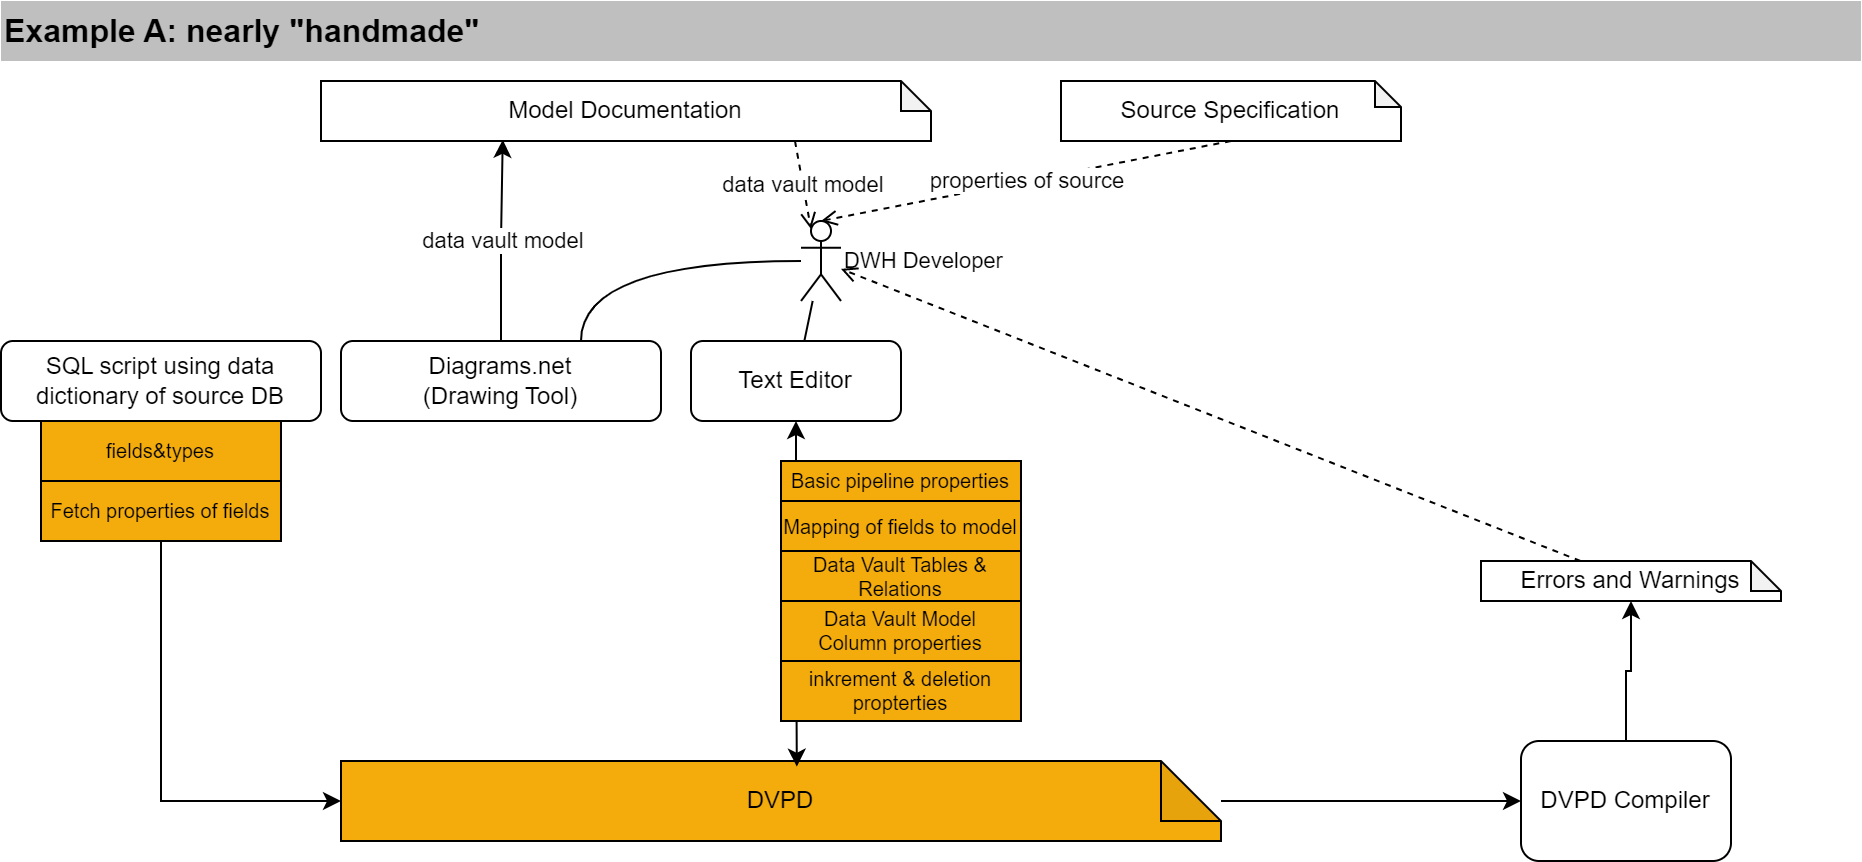

The diagram above was exported from draw.io. Its source (the exported page's mxGraphModel, read from the mxfile embedded in the PNG):
<mxGraphModel dx="1235" dy="726" grid="1" gridSize="10" guides="1" tooltips="1" connect="1" arrows="1" fold="1" page="1" pageScale="1" pageWidth="1169" pageHeight="1654" math="0" shadow="0">
  <root>
    <mxCell id="0" />
    <mxCell id="1" parent="0" />
    <mxCell id="XJ6b9KdQrqp1vy3ghaq9-2" value="SQL script using data dictionary of source DB" style="rounded=1;whiteSpace=wrap;html=1;" parent="1" vertex="1">
      <mxGeometry x="40" y="190" width="160" height="40" as="geometry" />
    </mxCell>
    <mxCell id="XJ6b9KdQrqp1vy3ghaq9-12" style="edgeStyle=orthogonalEdgeStyle;rounded=0;orthogonalLoop=1;jettySize=auto;html=1;entryX=0;entryY=0.5;entryDx=0;entryDy=0;" parent="1" source="XJ6b9KdQrqp1vy3ghaq9-3" target="XJ6b9KdQrqp1vy3ghaq9-11" edge="1">
      <mxGeometry relative="1" as="geometry" />
    </mxCell>
    <mxCell id="XJ6b9KdQrqp1vy3ghaq9-3" value="DVPD" style="shape=note;whiteSpace=wrap;html=1;backgroundOutline=1;darkOpacity=0.05;fillColor=#F3AC0C;gradientColor=none;" parent="1" vertex="1">
      <mxGeometry x="210" y="400" width="440" height="40" as="geometry" />
    </mxCell>
    <mxCell id="XJ6b9KdQrqp1vy3ghaq9-13" value="" style="edgeStyle=orthogonalEdgeStyle;rounded=0;orthogonalLoop=1;jettySize=auto;html=1;entryX=0.518;entryY=0.071;entryDx=0;entryDy=0;entryPerimeter=0;startArrow=classic;startFill=1;" parent="1" source="XJ6b9KdQrqp1vy3ghaq9-5" target="XJ6b9KdQrqp1vy3ghaq9-3" edge="1">
      <mxGeometry relative="1" as="geometry" />
    </mxCell>
    <mxCell id="XJ6b9KdQrqp1vy3ghaq9-5" value="Text Editor" style="rounded=1;whiteSpace=wrap;html=1;" parent="1" vertex="1">
      <mxGeometry x="385" y="190" width="105" height="40" as="geometry" />
    </mxCell>
    <mxCell id="XJ6b9KdQrqp1vy3ghaq9-10" value="data vault model" style="rounded=0;orthogonalLoop=1;jettySize=auto;html=1;exitX=0.777;exitY=1;exitDx=0;exitDy=0;exitPerimeter=0;dashed=1;endArrow=open;endFill=0;entryX=0.25;entryY=0.1;entryDx=0;entryDy=0;entryPerimeter=0;" parent="1" source="XJ6b9KdQrqp1vy3ghaq9-6" target="SHAmAD_ecb-zwq3bcNpp-13" edge="1">
      <mxGeometry relative="1" as="geometry" />
    </mxCell>
    <mxCell id="XJ6b9KdQrqp1vy3ghaq9-6" value="Model Documentation" style="shape=note;whiteSpace=wrap;html=1;backgroundOutline=1;darkOpacity=0.05;size=15;" parent="1" vertex="1">
      <mxGeometry x="200" y="60" width="305" height="30" as="geometry" />
    </mxCell>
    <mxCell id="XJ6b9KdQrqp1vy3ghaq9-9" value="data vault model" style="edgeStyle=orthogonalEdgeStyle;rounded=0;orthogonalLoop=1;jettySize=auto;html=1;entryX=0.298;entryY=0.98;entryDx=0;entryDy=0;entryPerimeter=0;" parent="1" source="XJ6b9KdQrqp1vy3ghaq9-8" target="XJ6b9KdQrqp1vy3ghaq9-6" edge="1">
      <mxGeometry relative="1" as="geometry" />
    </mxCell>
    <mxCell id="XJ6b9KdQrqp1vy3ghaq9-8" value="Diagrams.net&lt;br&gt;(Drawing Tool)" style="rounded=1;whiteSpace=wrap;html=1;" parent="1" vertex="1">
      <mxGeometry x="210" y="190" width="160" height="40" as="geometry" />
    </mxCell>
    <mxCell id="XJ6b9KdQrqp1vy3ghaq9-11" value="DVPD Compiler" style="rounded=1;whiteSpace=wrap;html=1;" parent="1" vertex="1">
      <mxGeometry x="800" y="390" width="105" height="60" as="geometry" />
    </mxCell>
    <mxCell id="XJ6b9KdQrqp1vy3ghaq9-14" value="Source Specification" style="shape=note;whiteSpace=wrap;html=1;backgroundOutline=1;darkOpacity=0.05;size=13;" parent="1" vertex="1">
      <mxGeometry x="570" y="60" width="170" height="30" as="geometry" />
    </mxCell>
    <mxCell id="XJ6b9KdQrqp1vy3ghaq9-15" value="properties of source" style="rounded=0;orthogonalLoop=1;jettySize=auto;html=1;exitX=0.5;exitY=1;exitDx=0;exitDy=0;exitPerimeter=0;dashed=1;endArrow=open;endFill=0;entryX=0.5;entryY=0;entryDx=0;entryDy=0;entryPerimeter=0;" parent="1" source="XJ6b9KdQrqp1vy3ghaq9-14" target="SHAmAD_ecb-zwq3bcNpp-13" edge="1">
      <mxGeometry relative="1" as="geometry">
        <mxPoint x="447" y="150" as="sourcePoint" />
        <mxPoint x="448" y="200" as="targetPoint" />
      </mxGeometry>
    </mxCell>
    <mxCell id="XJ6b9KdQrqp1vy3ghaq9-16" value="Data Vault&amp;nbsp;Tables &amp;amp; Relations" style="rounded=0;whiteSpace=wrap;html=1;fillColor=#F3AC0C;gradientColor=none;fontSize=10;" parent="1" vertex="1">
      <mxGeometry x="430" y="295" width="120" height="25" as="geometry" />
    </mxCell>
    <mxCell id="XJ6b9KdQrqp1vy3ghaq9-17" value="Mapping of fields to model" style="rounded=0;whiteSpace=wrap;html=1;fillColor=#F3AC0C;gradientColor=none;fontSize=10;" parent="1" vertex="1">
      <mxGeometry x="430" y="270" width="120" height="25" as="geometry" />
    </mxCell>
    <mxCell id="XJ6b9KdQrqp1vy3ghaq9-18" value="Basic pipeline properties" style="rounded=0;whiteSpace=wrap;html=1;fillColor=#F3AC0C;gradientColor=none;fontSize=10;" parent="1" vertex="1">
      <mxGeometry x="430" y="250" width="120" height="20" as="geometry" />
    </mxCell>
    <mxCell id="XJ6b9KdQrqp1vy3ghaq9-19" value="fields&amp;amp;types" style="rounded=0;whiteSpace=wrap;html=1;fillColor=#F3AC0C;gradientColor=none;fontSize=10;" parent="1" vertex="1">
      <mxGeometry x="60" y="230" width="120" height="30" as="geometry" />
    </mxCell>
    <mxCell id="XJ6b9KdQrqp1vy3ghaq9-21" value="Data Vault Model&lt;br style=&quot;font-size: 10px;&quot;&gt;Column properties" style="rounded=0;whiteSpace=wrap;html=1;fillColor=#F3AC0C;gradientColor=none;fontSize=10;" parent="1" vertex="1">
      <mxGeometry x="430" y="320" width="120" height="30" as="geometry" />
    </mxCell>
    <mxCell id="XJ6b9KdQrqp1vy3ghaq9-36" style="rounded=0;orthogonalLoop=1;jettySize=auto;html=1;entryX=0;entryY=0.5;entryDx=0;entryDy=0;entryPerimeter=0;edgeStyle=orthogonalEdgeStyle;" parent="1" source="XJ6b9KdQrqp1vy3ghaq9-22" target="XJ6b9KdQrqp1vy3ghaq9-3" edge="1">
      <mxGeometry relative="1" as="geometry">
        <Array as="points">
          <mxPoint x="120" y="420" />
        </Array>
      </mxGeometry>
    </mxCell>
    <mxCell id="XJ6b9KdQrqp1vy3ghaq9-22" value="Fetch properties of fields" style="rounded=0;whiteSpace=wrap;html=1;fillColor=#F3AC0C;gradientColor=none;fontSize=10;" parent="1" vertex="1">
      <mxGeometry x="60" y="260" width="120" height="30" as="geometry" />
    </mxCell>
    <mxCell id="XJ6b9KdQrqp1vy3ghaq9-23" value="inkrement &amp;amp; deletion propterties" style="rounded=0;whiteSpace=wrap;html=1;fillColor=#F3AC0C;gradientColor=none;fontSize=10;" parent="1" vertex="1">
      <mxGeometry x="430" y="350" width="120" height="30" as="geometry" />
    </mxCell>
    <mxCell id="XJ6b9KdQrqp1vy3ghaq9-25" value="Example A: nearly &quot;handmade&quot;" style="rounded=0;whiteSpace=wrap;html=1;strokeColor=none;fillColor=#BFBFBF;fontStyle=1;align=left;fontSize=16;" parent="1" vertex="1">
      <mxGeometry x="40" y="20" width="930" height="30" as="geometry" />
    </mxCell>
    <mxCell id="SHAmAD_ecb-zwq3bcNpp-21" style="edgeStyle=none;shape=connector;rounded=1;orthogonalLoop=1;jettySize=auto;html=1;labelBackgroundColor=default;strokeColor=default;fontFamily=Helvetica;fontSize=11;fontColor=default;endArrow=none;endFill=0;" parent="1" source="SHAmAD_ecb-zwq3bcNpp-13" target="XJ6b9KdQrqp1vy3ghaq9-5" edge="1">
      <mxGeometry relative="1" as="geometry" />
    </mxCell>
    <mxCell id="SHAmAD_ecb-zwq3bcNpp-22" style="edgeStyle=orthogonalEdgeStyle;shape=connector;curved=1;rounded=1;orthogonalLoop=1;jettySize=auto;html=1;entryX=0.75;entryY=0;entryDx=0;entryDy=0;labelBackgroundColor=default;strokeColor=default;fontFamily=Helvetica;fontSize=11;fontColor=default;endArrow=none;endFill=0;" parent="1" source="SHAmAD_ecb-zwq3bcNpp-13" target="XJ6b9KdQrqp1vy3ghaq9-8" edge="1">
      <mxGeometry relative="1" as="geometry" />
    </mxCell>
    <mxCell id="SHAmAD_ecb-zwq3bcNpp-13" value="DWH Developer" style="shape=umlActor;verticalLabelPosition=middle;verticalAlign=middle;html=1;outlineConnect=0;fontFamily=Helvetica;fontSize=11;fontColor=default;labelPosition=right;align=left;" parent="1" vertex="1">
      <mxGeometry x="440" y="130" width="20" height="40" as="geometry" />
    </mxCell>
    <mxCell id="SHAmAD_ecb-zwq3bcNpp-20" style="edgeStyle=none;shape=connector;rounded=0;orthogonalLoop=1;jettySize=auto;html=1;dashed=1;labelBackgroundColor=default;strokeColor=default;fontFamily=Helvetica;fontSize=11;fontColor=default;endArrow=open;endFill=0;" parent="1" source="SHAmAD_ecb-zwq3bcNpp-16" target="SHAmAD_ecb-zwq3bcNpp-13" edge="1">
      <mxGeometry relative="1" as="geometry" />
    </mxCell>
    <mxCell id="SHAmAD_ecb-zwq3bcNpp-16" value="Errors and Warnings" style="shape=note;whiteSpace=wrap;html=1;backgroundOutline=1;darkOpacity=0.05;size=15;" parent="1" vertex="1">
      <mxGeometry x="780" y="300" width="150" height="20" as="geometry" />
    </mxCell>
    <mxCell id="SHAmAD_ecb-zwq3bcNpp-17" style="edgeStyle=orthogonalEdgeStyle;shape=connector;rounded=0;orthogonalLoop=1;jettySize=auto;html=1;labelBackgroundColor=default;strokeColor=default;fontFamily=Helvetica;fontSize=11;fontColor=default;endArrow=classic;" parent="1" source="XJ6b9KdQrqp1vy3ghaq9-11" target="SHAmAD_ecb-zwq3bcNpp-16" edge="1">
      <mxGeometry relative="1" as="geometry">
        <mxPoint x="928" y="818" as="sourcePoint" />
        <mxPoint x="928" y="706" as="targetPoint" />
      </mxGeometry>
    </mxCell>
  </root>
</mxGraphModel>